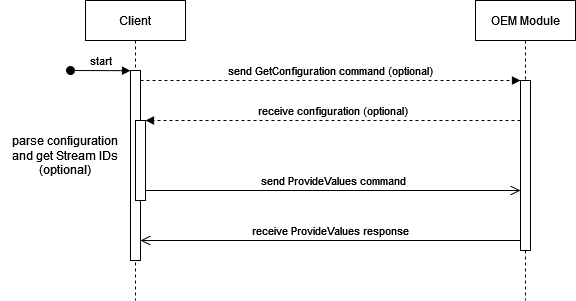

The diagram above was exported from draw.io. Its source (the exported page's mxGraphModel, read from the mxfile embedded in the PNG):
<mxGraphModel dx="982" dy="516" grid="1" gridSize="10" guides="1" tooltips="1" connect="1" arrows="1" fold="1" page="1" pageScale="1" pageWidth="850" pageHeight="1100" math="0" shadow="0">
  <root>
    <mxCell id="0" />
    <mxCell id="1" parent="0" />
    <mxCell id="aM9ryv3xv72pqoxQDRHE-1" value="Client" style="shape=umlLifeline;perimeter=lifelinePerimeter;whiteSpace=wrap;html=1;container=0;dropTarget=0;collapsible=0;recursiveResize=0;outlineConnect=0;portConstraint=eastwest;newEdgeStyle={&quot;edgeStyle&quot;:&quot;elbowEdgeStyle&quot;,&quot;elbow&quot;:&quot;vertical&quot;,&quot;curved&quot;:0,&quot;rounded&quot;:0};" parent="1" vertex="1">
      <mxGeometry x="175" y="60" width="100" height="300" as="geometry" />
    </mxCell>
    <mxCell id="aM9ryv3xv72pqoxQDRHE-2" value="" style="html=1;points=[];perimeter=orthogonalPerimeter;outlineConnect=0;targetShapes=umlLifeline;portConstraint=eastwest;newEdgeStyle={&quot;edgeStyle&quot;:&quot;elbowEdgeStyle&quot;,&quot;elbow&quot;:&quot;vertical&quot;,&quot;curved&quot;:0,&quot;rounded&quot;:0};" parent="aM9ryv3xv72pqoxQDRHE-1" vertex="1">
      <mxGeometry x="45" y="70" width="10" height="190" as="geometry" />
    </mxCell>
    <mxCell id="aM9ryv3xv72pqoxQDRHE-3" value="start" style="html=1;verticalAlign=bottom;startArrow=oval;endArrow=block;startSize=8;edgeStyle=elbowEdgeStyle;elbow=vertical;curved=0;rounded=0;" parent="aM9ryv3xv72pqoxQDRHE-1" target="aM9ryv3xv72pqoxQDRHE-2" edge="1">
      <mxGeometry relative="1" as="geometry">
        <mxPoint x="-15" y="70" as="sourcePoint" />
      </mxGeometry>
    </mxCell>
    <mxCell id="aM9ryv3xv72pqoxQDRHE-4" value="" style="html=1;points=[];perimeter=orthogonalPerimeter;outlineConnect=0;targetShapes=umlLifeline;portConstraint=eastwest;newEdgeStyle={&quot;edgeStyle&quot;:&quot;elbowEdgeStyle&quot;,&quot;elbow&quot;:&quot;vertical&quot;,&quot;curved&quot;:0,&quot;rounded&quot;:0};" parent="aM9ryv3xv72pqoxQDRHE-1" vertex="1">
      <mxGeometry x="50" y="120" width="10" height="80" as="geometry" />
    </mxCell>
    <mxCell id="aM9ryv3xv72pqoxQDRHE-5" value="OEM Module" style="shape=umlLifeline;perimeter=lifelinePerimeter;whiteSpace=wrap;html=1;container=0;dropTarget=0;collapsible=0;recursiveResize=0;outlineConnect=0;portConstraint=eastwest;newEdgeStyle={&quot;edgeStyle&quot;:&quot;elbowEdgeStyle&quot;,&quot;elbow&quot;:&quot;vertical&quot;,&quot;curved&quot;:0,&quot;rounded&quot;:0};" parent="1" vertex="1">
      <mxGeometry x="565" y="60" width="100" height="300" as="geometry" />
    </mxCell>
    <mxCell id="aM9ryv3xv72pqoxQDRHE-6" value="" style="html=1;points=[];perimeter=orthogonalPerimeter;outlineConnect=0;targetShapes=umlLifeline;portConstraint=eastwest;newEdgeStyle={&quot;edgeStyle&quot;:&quot;elbowEdgeStyle&quot;,&quot;elbow&quot;:&quot;vertical&quot;,&quot;curved&quot;:0,&quot;rounded&quot;:0};" parent="aM9ryv3xv72pqoxQDRHE-5" vertex="1">
      <mxGeometry x="45" y="80" width="10" height="170" as="geometry" />
    </mxCell>
    <mxCell id="aM9ryv3xv72pqoxQDRHE-7" value="send GetConfiguration command (optional)" style="html=1;verticalAlign=bottom;endArrow=block;edgeStyle=elbowEdgeStyle;elbow=vertical;curved=0;rounded=0;dashed=1;" parent="1" source="aM9ryv3xv72pqoxQDRHE-2" target="aM9ryv3xv72pqoxQDRHE-6" edge="1">
      <mxGeometry relative="1" as="geometry">
        <mxPoint x="330" y="150" as="sourcePoint" />
        <Array as="points">
          <mxPoint x="315" y="140" />
        </Array>
      </mxGeometry>
    </mxCell>
    <mxCell id="aM9ryv3xv72pqoxQDRHE-8" value="receive ProvideValues response" style="html=1;verticalAlign=bottom;endArrow=open;endSize=8;edgeStyle=elbowEdgeStyle;elbow=vertical;curved=0;rounded=0;" parent="1" source="aM9ryv3xv72pqoxQDRHE-6" target="aM9ryv3xv72pqoxQDRHE-2" edge="1">
      <mxGeometry relative="1" as="geometry">
        <mxPoint x="330" y="225" as="targetPoint" />
        <Array as="points">
          <mxPoint x="325" y="300" />
        </Array>
      </mxGeometry>
    </mxCell>
    <mxCell id="aM9ryv3xv72pqoxQDRHE-9" value="receive configuration (optional)" style="html=1;verticalAlign=bottom;endArrow=block;edgeStyle=elbowEdgeStyle;elbow=vertical;curved=0;rounded=0;dashed=1;" parent="1" source="aM9ryv3xv72pqoxQDRHE-6" target="aM9ryv3xv72pqoxQDRHE-4" edge="1">
      <mxGeometry relative="1" as="geometry">
        <mxPoint x="310" y="180" as="sourcePoint" />
        <Array as="points">
          <mxPoint x="325" y="180" />
        </Array>
      </mxGeometry>
    </mxCell>
    <mxCell id="aM9ryv3xv72pqoxQDRHE-10" value="send ProvideValues command" style="html=1;verticalAlign=bottom;endArrow=open;endSize=8;edgeStyle=elbowEdgeStyle;elbow=vertical;curved=0;rounded=0;" parent="1" source="aM9ryv3xv72pqoxQDRHE-4" target="aM9ryv3xv72pqoxQDRHE-6" edge="1">
      <mxGeometry relative="1" as="geometry">
        <mxPoint x="310" y="255" as="targetPoint" />
        <Array as="points">
          <mxPoint x="315" y="250" />
        </Array>
      </mxGeometry>
    </mxCell>
    <mxCell id="oCbUDMugrEEcOBXXGwg_-2" value="parse configuration and get Stream IDs (optional)" style="text;html=1;strokeColor=none;fillColor=none;align=center;verticalAlign=middle;whiteSpace=wrap;rounded=0;" vertex="1" parent="1">
      <mxGeometry x="90" y="190" width="130" height="50" as="geometry" />
    </mxCell>
  </root>
</mxGraphModel>